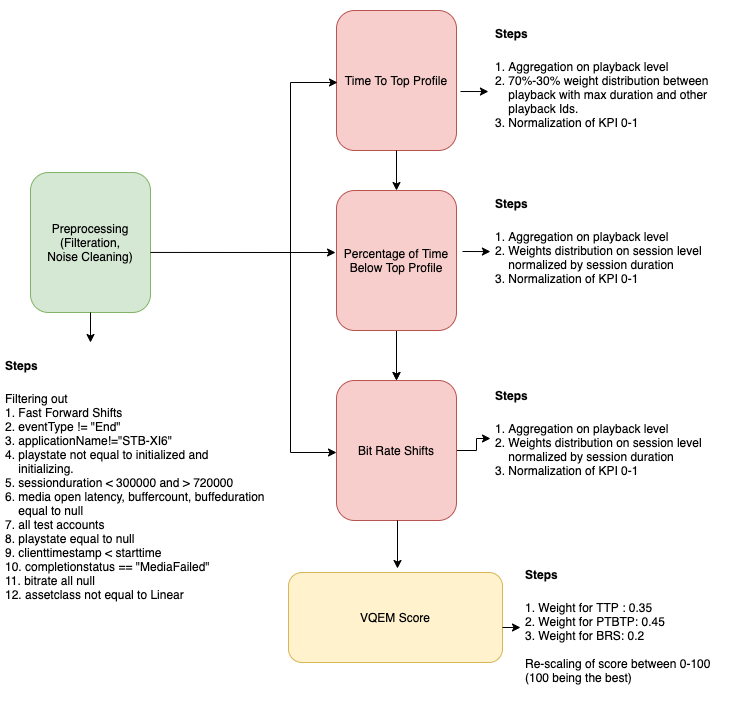

The diagram above was exported from draw.io. Its source (the exported page's mxGraphModel, read from the mxfile embedded in the PNG):
<mxGraphModel dx="1186" dy="775" grid="1" gridSize="10" guides="1" tooltips="1" connect="1" arrows="1" fold="1" page="1" pageScale="1" pageWidth="850" pageHeight="1100" math="0" shadow="0">
  <root>
    <mxCell id="0" />
    <mxCell id="1" parent="0" />
    <mxCell id="ZIlKBakY__LzXmL3yLlI-2" value="Preprocessing&lt;br&gt;(Filteration,&lt;br&gt;Noise Cleaning)" style="rounded=1;whiteSpace=wrap;html=1;fillColor=#d5e8d4;strokeColor=#82b366;" vertex="1" parent="1">
      <mxGeometry x="60" y="240" width="120" height="140" as="geometry" />
    </mxCell>
    <mxCell id="ZIlKBakY__LzXmL3yLlI-3" value="Time To Top Profile" style="rounded=1;whiteSpace=wrap;html=1;fillColor=#f8cecc;strokeColor=#b85450;" vertex="1" parent="1">
      <mxGeometry x="366" y="78" width="120" height="140" as="geometry" />
    </mxCell>
    <mxCell id="ZIlKBakY__LzXmL3yLlI-24" value="" style="edgeStyle=orthogonalEdgeStyle;rounded=0;orthogonalLoop=1;jettySize=auto;html=1;" edge="1" parent="1" source="ZIlKBakY__LzXmL3yLlI-4" target="ZIlKBakY__LzXmL3yLlI-5">
      <mxGeometry relative="1" as="geometry" />
    </mxCell>
    <mxCell id="ZIlKBakY__LzXmL3yLlI-4" value="Percentage of Time Below Top Profile" style="rounded=1;whiteSpace=wrap;html=1;fillColor=#f8cecc;strokeColor=#b85450;" vertex="1" parent="1">
      <mxGeometry x="366" y="258" width="120" height="140" as="geometry" />
    </mxCell>
    <mxCell id="ZIlKBakY__LzXmL3yLlI-33" value="" style="edgeStyle=orthogonalEdgeStyle;rounded=0;orthogonalLoop=1;jettySize=auto;html=1;" edge="1" parent="1" source="ZIlKBakY__LzXmL3yLlI-5" target="ZIlKBakY__LzXmL3yLlI-16">
      <mxGeometry relative="1" as="geometry" />
    </mxCell>
    <mxCell id="ZIlKBakY__LzXmL3yLlI-5" value="Bit Rate Shifts" style="rounded=1;whiteSpace=wrap;html=1;fillColor=#f8cecc;strokeColor=#b85450;" vertex="1" parent="1">
      <mxGeometry x="366" y="448" width="120" height="140" as="geometry" />
    </mxCell>
    <mxCell id="ZIlKBakY__LzXmL3yLlI-7" value="" style="endArrow=none;html=1;exitX=1;exitY=0.571;exitDx=0;exitDy=0;exitPerimeter=0;" edge="1" parent="1" source="ZIlKBakY__LzXmL3yLlI-2">
      <mxGeometry width="50" height="50" relative="1" as="geometry">
        <mxPoint x="400" y="420" as="sourcePoint" />
        <mxPoint x="320" y="320" as="targetPoint" />
      </mxGeometry>
    </mxCell>
    <mxCell id="ZIlKBakY__LzXmL3yLlI-9" value="" style="endArrow=none;html=1;" edge="1" parent="1">
      <mxGeometry width="50" height="50" relative="1" as="geometry">
        <mxPoint x="320" y="520" as="sourcePoint" />
        <mxPoint x="320" y="150" as="targetPoint" />
      </mxGeometry>
    </mxCell>
    <mxCell id="ZIlKBakY__LzXmL3yLlI-10" value="" style="endArrow=classic;html=1;" edge="1" parent="1">
      <mxGeometry width="50" height="50" relative="1" as="geometry">
        <mxPoint x="320" y="150" as="sourcePoint" />
        <mxPoint x="367" y="150" as="targetPoint" />
      </mxGeometry>
    </mxCell>
    <mxCell id="ZIlKBakY__LzXmL3yLlI-11" value="" style="endArrow=classic;html=1;entryX=-0.008;entryY=0.443;entryDx=0;entryDy=0;entryPerimeter=0;" edge="1" parent="1" target="ZIlKBakY__LzXmL3yLlI-4">
      <mxGeometry width="50" height="50" relative="1" as="geometry">
        <mxPoint x="320" y="320" as="sourcePoint" />
        <mxPoint x="360" y="320" as="targetPoint" />
      </mxGeometry>
    </mxCell>
    <mxCell id="ZIlKBakY__LzXmL3yLlI-12" value="" style="endArrow=classic;html=1;" edge="1" parent="1">
      <mxGeometry width="50" height="50" relative="1" as="geometry">
        <mxPoint x="320" y="520" as="sourcePoint" />
        <mxPoint x="366" y="520" as="targetPoint" />
      </mxGeometry>
    </mxCell>
    <mxCell id="ZIlKBakY__LzXmL3yLlI-13" value="&lt;h1&gt;&lt;font style=&quot;font-size: 12px&quot;&gt;Steps&lt;/font&gt;&lt;/h1&gt;&lt;div&gt;&lt;font style=&quot;font-size: 12px&quot;&gt;1. Aggregation on playback level&lt;/font&gt;&lt;/div&gt;&lt;div&gt;&lt;font style=&quot;font-size: 12px&quot;&gt;2. 70%-30% weight distribution between&lt;/font&gt;&lt;/div&gt;&lt;div&gt;&lt;font style=&quot;font-size: 12px&quot;&gt;&amp;nbsp; &amp;nbsp; playback with max duration and other&lt;/font&gt;&lt;/div&gt;&lt;div&gt;&lt;font style=&quot;font-size: 12px&quot;&gt;&amp;nbsp; &amp;nbsp; playback Ids.&lt;/font&gt;&lt;/div&gt;&lt;div&gt;&lt;font style=&quot;font-size: 12px&quot;&gt;3. Normalization of KPI 0-1&lt;/font&gt;&lt;/div&gt;&lt;div&gt;&lt;font style=&quot;font-size: 12px&quot;&gt;&lt;br&gt;&lt;/font&gt;&lt;/div&gt;" style="text;html=1;strokeColor=none;fillColor=none;spacing=5;spacingTop=-20;whiteSpace=wrap;overflow=hidden;rounded=0;" vertex="1" parent="1">
      <mxGeometry x="520" y="78" width="230" height="132" as="geometry" />
    </mxCell>
    <mxCell id="ZIlKBakY__LzXmL3yLlI-14" value="" style="endArrow=classic;html=1;entryX=-0.009;entryY=0.614;entryDx=0;entryDy=0;entryPerimeter=0;" edge="1" parent="1" target="ZIlKBakY__LzXmL3yLlI-13">
      <mxGeometry width="50" height="50" relative="1" as="geometry">
        <mxPoint x="490" y="159" as="sourcePoint" />
        <mxPoint x="450" y="370" as="targetPoint" />
      </mxGeometry>
    </mxCell>
    <mxCell id="ZIlKBakY__LzXmL3yLlI-15" value="&lt;h1&gt;&lt;font style=&quot;font-size: 12px&quot;&gt;Steps&lt;/font&gt;&lt;/h1&gt;&lt;div&gt;&lt;font style=&quot;font-size: 12px&quot;&gt;1. Aggregation on playback level&lt;/font&gt;&lt;/div&gt;&lt;div&gt;&lt;font style=&quot;font-size: 12px&quot;&gt;2. Weights distribution on session level&amp;nbsp;&amp;nbsp;&lt;/font&gt;&lt;/div&gt;&lt;div&gt;&lt;span&gt;&amp;nbsp; &amp;nbsp; normalized by session duration&lt;/span&gt;&lt;br&gt;&lt;/div&gt;&lt;div&gt;&lt;span&gt;3. Normalization of KPI 0-1&lt;/span&gt;&lt;/div&gt;&lt;div&gt;&lt;font style=&quot;font-size: 12px&quot;&gt;&lt;br&gt;&lt;/font&gt;&lt;/div&gt;" style="text;html=1;strokeColor=none;fillColor=none;spacing=5;spacingTop=-20;whiteSpace=wrap;overflow=hidden;rounded=0;" vertex="1" parent="1">
      <mxGeometry x="520" y="248" width="230" height="132" as="geometry" />
    </mxCell>
    <mxCell id="ZIlKBakY__LzXmL3yLlI-16" value="&lt;h1&gt;&lt;font style=&quot;font-size: 12px&quot;&gt;Steps&lt;/font&gt;&lt;/h1&gt;&lt;div&gt;&lt;font style=&quot;font-size: 12px&quot;&gt;1. Aggregation on playback level&lt;/font&gt;&lt;/div&gt;&lt;div&gt;&lt;font style=&quot;font-size: 12px&quot;&gt;2. Weights distribution on session level&amp;nbsp;&amp;nbsp;&lt;/font&gt;&lt;/div&gt;&lt;div&gt;&lt;span&gt;&amp;nbsp; &amp;nbsp; normalized by session duration&lt;/span&gt;&lt;br&gt;&lt;/div&gt;&lt;div&gt;&lt;span&gt;3. Normalization of KPI 0-1&lt;/span&gt;&lt;/div&gt;&lt;div&gt;&lt;font style=&quot;font-size: 12px&quot;&gt;&lt;br&gt;&lt;/font&gt;&lt;/div&gt;" style="text;html=1;strokeColor=none;fillColor=none;spacing=5;spacingTop=-20;whiteSpace=wrap;overflow=hidden;rounded=0;" vertex="1" parent="1">
      <mxGeometry x="520" y="440" width="230" height="132" as="geometry" />
    </mxCell>
    <mxCell id="ZIlKBakY__LzXmL3yLlI-17" value="" style="endArrow=classic;html=1;entryX=-0.009;entryY=0.614;entryDx=0;entryDy=0;entryPerimeter=0;" edge="1" parent="1">
      <mxGeometry width="50" height="50" relative="1" as="geometry">
        <mxPoint x="492" y="319" as="sourcePoint" />
        <mxPoint x="519.9300000000001" y="319.048" as="targetPoint" />
      </mxGeometry>
    </mxCell>
    <mxCell id="ZIlKBakY__LzXmL3yLlI-18" value="" style="endArrow=classic;html=1;" edge="1" parent="1" source="ZIlKBakY__LzXmL3yLlI-3" target="ZIlKBakY__LzXmL3yLlI-4">
      <mxGeometry width="50" height="50" relative="1" as="geometry">
        <mxPoint x="400" y="420" as="sourcePoint" />
        <mxPoint x="450" y="370" as="targetPoint" />
      </mxGeometry>
    </mxCell>
    <mxCell id="ZIlKBakY__LzXmL3yLlI-22" value="" style="endArrow=classic;html=1;entryX=0.5;entryY=0;entryDx=0;entryDy=0;" edge="1" parent="1" target="ZIlKBakY__LzXmL3yLlI-5">
      <mxGeometry width="50" height="50" relative="1" as="geometry">
        <mxPoint x="426" y="400" as="sourcePoint" />
        <mxPoint x="450" y="370" as="targetPoint" />
      </mxGeometry>
    </mxCell>
    <mxCell id="ZIlKBakY__LzXmL3yLlI-25" value="" style="endArrow=classic;html=1;entryX=0.5;entryY=0;entryDx=0;entryDy=0;" edge="1" parent="1">
      <mxGeometry width="50" height="50" relative="1" as="geometry">
        <mxPoint x="427" y="588" as="sourcePoint" />
        <mxPoint x="427" y="636" as="targetPoint" />
      </mxGeometry>
    </mxCell>
    <mxCell id="ZIlKBakY__LzXmL3yLlI-27" value="VQEM Score" style="rounded=1;whiteSpace=wrap;html=1;fillColor=#fff2cc;strokeColor=#d6b656;" vertex="1" parent="1">
      <mxGeometry x="318" y="640" width="214" height="90" as="geometry" />
    </mxCell>
    <mxCell id="ZIlKBakY__LzXmL3yLlI-28" value="&lt;h1&gt;&lt;font style=&quot;font-size: 12px&quot;&gt;Steps&lt;/font&gt;&lt;/h1&gt;&lt;div&gt;1. Weight for TTP : 0.35&lt;/div&gt;&lt;div&gt;2. Weight for PTBTP: 0.45&lt;/div&gt;&lt;div&gt;3. Weight for BRS: 0.2&lt;/div&gt;&lt;div&gt;&lt;br&gt;&lt;/div&gt;&lt;div&gt;Re-scaling of score between 0-100&lt;/div&gt;&lt;div&gt;(100 being the best)&lt;/div&gt;" style="text;html=1;strokeColor=none;fillColor=none;spacing=5;spacingTop=-20;whiteSpace=wrap;overflow=hidden;rounded=0;" vertex="1" parent="1">
      <mxGeometry x="550" y="619" width="230" height="151" as="geometry" />
    </mxCell>
    <mxCell id="ZIlKBakY__LzXmL3yLlI-29" value="&lt;h1&gt;&lt;font style=&quot;font-size: 12px&quot;&gt;Steps&lt;/font&gt;&lt;/h1&gt;&lt;div&gt;Filtering out&lt;/div&gt;&lt;div&gt;1. Fast Forward Shifts&lt;/div&gt;&lt;div&gt;2. eventType != &quot;End&quot;&lt;/div&gt;&lt;div&gt;3. applicationName!=&quot;STB-XI6&quot;&lt;/div&gt;&lt;div&gt;4. playstate not equal to initialized and&amp;nbsp; &amp;nbsp;&lt;/div&gt;&lt;div&gt;&lt;span&gt;&amp;nbsp; &amp;nbsp; initializing.&lt;/span&gt;&lt;br&gt;&lt;/div&gt;&lt;div&gt;&lt;span&gt;5. sessionduration &amp;lt; 300000 and &amp;gt; 720000&lt;/span&gt;&lt;/div&gt;&lt;div&gt;&lt;span&gt;6. media open latency, buffercount, buffeduration&amp;nbsp;&lt;/span&gt;&lt;/div&gt;&lt;div&gt;&lt;span&gt;&amp;nbsp; &amp;nbsp; equal to null&lt;/span&gt;&lt;br&gt;&lt;/div&gt;&lt;div&gt;&lt;span&gt;7. all test accounts&lt;/span&gt;&lt;/div&gt;&lt;div&gt;&lt;span&gt;8. playstate equal to null&lt;/span&gt;&lt;/div&gt;&lt;div&gt;&lt;span&gt;9. clienttimestamp &amp;lt; starttime&lt;/span&gt;&lt;/div&gt;&lt;div&gt;&lt;span&gt;10. completionstatus == &quot;MediaFailed&quot;&lt;/span&gt;&lt;/div&gt;&lt;div&gt;&lt;span&gt;11. bitrate all null&lt;/span&gt;&lt;/div&gt;&lt;div&gt;&lt;span&gt;12. assetclass not equal to Linear&lt;/span&gt;&lt;/div&gt;&lt;div&gt;&lt;br&gt;&lt;/div&gt;&lt;div&gt;&lt;span&gt;&lt;br&gt;&lt;/span&gt;&lt;/div&gt;&lt;div&gt;&lt;font style=&quot;font-size: 12px&quot;&gt;&lt;br&gt;&lt;/font&gt;&lt;/div&gt;" style="text;html=1;strokeColor=none;fillColor=none;spacing=5;spacingTop=-20;whiteSpace=wrap;overflow=hidden;rounded=0;" vertex="1" parent="1">
      <mxGeometry x="30" y="410" width="280" height="300" as="geometry" />
    </mxCell>
    <mxCell id="ZIlKBakY__LzXmL3yLlI-30" value="" style="endArrow=classic;html=1;exitX=0.5;exitY=1;exitDx=0;exitDy=0;" edge="1" parent="1" source="ZIlKBakY__LzXmL3yLlI-2">
      <mxGeometry width="50" height="50" relative="1" as="geometry">
        <mxPoint x="400" y="450" as="sourcePoint" />
        <mxPoint x="120" y="410" as="targetPoint" />
      </mxGeometry>
    </mxCell>
    <mxCell id="ZIlKBakY__LzXmL3yLlI-35" value="" style="endArrow=classic;html=1;" edge="1" parent="1">
      <mxGeometry width="50" height="50" relative="1" as="geometry">
        <mxPoint x="532" y="695" as="sourcePoint" />
        <mxPoint x="550" y="695" as="targetPoint" />
      </mxGeometry>
    </mxCell>
  </root>
</mxGraphModel>